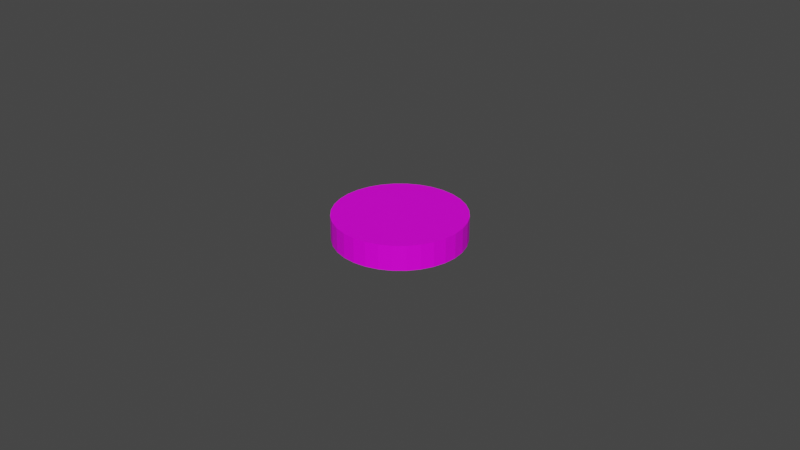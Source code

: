 # Source: greenButton.blend  (saved by Blender 3.2.14; exported with 4.5.12 LTS)
import bpy
from mathutils import Matrix  # noqa: F401  (used for matrix-valued properties, if any)

bpy.ops.wm.read_factory_settings(use_empty=True)
scene = bpy.context.scene
scene.name = 'Scene'

# ---- collections
col_collection = bpy.data.collections.new('Collection'); scene.collection.children.link(col_collection)

# ---- images (referenced by path relative to the original .blend; pixels are not part of the script)
import os
ASSET_DIR = os.environ.get("B2B_ASSET_DIR", "")  # directory of the original .blend (textures are referenced by path, not embedded)
HERE = os.path.dirname(os.path.abspath(__file__))  # packed textures are extracted next to this script under _unpacked/

def load_image(name, relpath, width, height, colorspace="sRGB"):
    """Load a texture the original file referenced (path relative to the .blend, or extracted next to this script)."""
    p = next((c for c in (os.path.join(HERE, relpath), os.path.join(ASSET_DIR, relpath)) if relpath and os.path.exists(c)), "")
    if p:
        img = bpy.data.images.load(p, check_existing=True)
        img.name = name
    else:  # same state as the original file: an image datablock whose file is absent (Cycles renders it pink)
        img = bpy.data.images.new(name, width, height)
        img.source = "FILE"
        img.filepath = "//" + (relpath or name)
    img.colorspace_settings.name = colorspace
    return img
img_texture_components_02_png = load_image('texture_components_02.png', 'texture_components_02.png', 1024, 1024, 'sRGB')

# ---- materials (node trees are filled in below, after node groups)
mat_material_002 = bpy.data.materials.new('Material.002')
mat_material_002.use_transparent_shadow = False

# ---- material node trees
mat_material_002.use_nodes = True; mat_material_002.node_tree.nodes.clear()
_N = mat_material_002.node_tree.nodes; _L = mat_material_002.node_tree.links
n0 = _N.new('ShaderNodeBsdfPrincipled'); n0.name = 'Principled BSDF'; n0.location = (10, 300)
n0.distribution = 'GGX'
n0.subsurface_method = 'RANDOM_WALK_SKIN'
n0.inputs[3].default_value = 1.45
n0.inputs[13].default_value = 0.23
n0.inputs[27].default_value = (0.0, 0.0, 0.0, 1.0)
n0.inputs[28].default_value = 1.0
n1 = _N.new('ShaderNodeOutputMaterial'); n1.name = 'Material Output'; n1.location = (300, 300)
n2 = _N.new('ShaderNodeTexImage'); n2.name = 'Image Texture'; n2.location = (-335, 226)
n2.image = img_texture_components_02_png
_L.new(n0.outputs[0], n1.inputs[0])
_L.new(n2.outputs[0], n0.inputs[0])
n1.is_active_output = True

# ---- world
world_world = bpy.data.worlds.new('World'); scene.world = world_world
world_world.use_nodes = True; world_world.node_tree.nodes.clear()
_N = world_world.node_tree.nodes; _L = world_world.node_tree.links
n0 = _N.new('ShaderNodeOutputWorld'); n0.name = 'World Output'; n0.location = (300, 300)
n1 = _N.new('ShaderNodeBackground'); n1.name = 'Background'; n1.location = (10, 300)
n1.inputs[0].default_value = (0.05088, 0.05088, 0.05088, 1.0)
_L.new(n1.outputs[0], n0.inputs[0])
n0.is_active_output = True
world_world.color = (0.05088, 0.05088, 0.05088)
world_world.use_sun_shadow = False
world_world.sun_shadow_jitter_overblur = 0.0

# ---- meshes
me_greenbutton = bpy.data.meshes.new('greenButton')
me_greenbutton.from_pydata([(3.051, -2.742, 15.96), (3.15, -2.752, 15.96), (3.245, -2.781, 15.96), (3.333, -2.828, 15.96), (3.41, -2.891, 15.96), (3.473, -2.968, 15.96), (3.52, -3.056, 15.96), (3.549, -3.151, 15.96), (3.559, -3.25, 15.96), (3.549, -3.349, 15.96), (3.52, -3.444, 15.96), (3.473, -3.532, 15.96), (3.41, -3.609, 15.96), (3.333, -3.672, 15.96), (3.245, -3.719, 15.96), (3.15, -3.748, 15.96), (3.051, -3.758, 15.96), (2.952, -3.748, 15.96), (2.857, -3.719, 15.96), (2.769, -3.672, 15.96), (2.692, -3.609, 15.96), (2.629, -3.532, 15.96), (2.582, -3.444, 15.96), (2.553, -3.349, 15.96), (2.543, -3.25, 15.96), (2.553, -3.151, 15.96), (2.582, -3.056, 15.96), (2.629, -2.968, 15.96), (2.692, -2.891, 15.96), (2.769, -2.828, 15.96), (2.857, -2.781, 15.96), (2.952, -2.752, 15.96), (3.15, -2.752, 15.47), (3.051, -2.742, 15.47), (3.245, -2.781, 15.47), (3.333, -2.828, 15.47), (3.41, -2.891, 15.47), (3.473, -2.968, 15.47), (3.52, -3.056, 15.47), (3.549, -3.151, 15.47), (3.559, -3.25, 15.47), (3.549, -3.349, 15.47), (3.52, -3.444, 15.47), (3.473, -3.532, 15.47), (3.41, -3.609, 15.47), (3.333, -3.672, 15.47), (3.245, -3.719, 15.47), (3.15, -3.748, 15.47), (3.051, -3.758, 15.47), (2.952, -3.748, 15.47), (2.857, -3.719, 15.47), (2.769, -3.672, 15.47), (2.692, -3.609, 15.47), (2.629, -3.532, 15.47), (2.582, -3.444, 15.47), (2.553, -3.349, 15.47), (2.543, -3.25, 15.47), (2.553, -3.151, 15.47), (2.582, -3.056, 15.47), (2.629, -2.968, 15.47), (2.692, -2.891, 15.47), (2.769, -2.828, 15.47), (2.857, -2.781, 15.47), (2.952, -2.752, 15.47)], [], [(1, 0, 31, 30, 29, 28, 27, 26, 25, 24, 23, 22, 21, 20, 19, 18, 17, 16, 15, 14, 13, 12, 11, 10, 9, 8, 7, 6, 5, 4, 3, 2), (12, 44, 43, 11), (26, 58, 57, 25), (13, 45, 44, 12), (27, 59, 58, 26), (14, 46, 45, 13), (1, 32, 33, 0), (28, 60, 59, 27), (15, 47, 46, 14), (2, 34, 32, 1), (29, 61, 60, 28), (16, 48, 47, 15), (3, 35, 34, 2), (30, 62, 61, 29), (17, 49, 48, 16), (4, 36, 35, 3), (31, 63, 62, 30), (18, 50, 49, 17), (5, 37, 36, 4), (0, 33, 63, 31), (19, 51, 50, 18), (6, 38, 37, 5), (20, 52, 51, 19), (7, 39, 38, 6), (21, 53, 52, 20), (8, 40, 39, 7), (22, 54, 53, 21), (9, 41, 40, 8), (23, 55, 54, 22), (10, 42, 41, 9), (24, 56, 55, 23), (11, 43, 42, 10), (25, 57, 56, 24)])
_uv = me_greenbutton.uv_layers.new(name='UVMap')
_uv.uv.foreach_set('vector', [0.5782, 0.1291, 0.5694, 0.1299, 0.5607, 0.1291, 0.5523, 0.1265, 0.5445, 0.1224, 0.5377, 0.1168, 0.5321, 0.11, 0.528, 0.1022, 0.5254, 0.0938, 0.5246, 0.08505, 0.5254, 0.07629, 0.528, 0.06788, 0.5321, 0.06012, 0.5377, 0.05332, 0.5445, 0.04774, 0.5523, 0.04359, 0.5607, 0.04103, 0.5694, 0.04017, 0.5782, 0.04103, 0.5866, 0.04359, 0.5944, 0.04774, 0.6012, 0.05332, 0.6068, 0.06012, 0.6109, 0.06788, 0.6135, 0.07629, 0.6143, 0.08505, 0.6135, 0.0938, 0.6109, 0.1022, 0.6068, 0.11, 0.6012, 0.1168, 0.5944, 0.1224, 0.5866, 0.1265, 0.601, 0.05352, 0.6135, 0.04098, 0.6213, 0.05042, 0.6065, 0.06027, 0.5282, 0.1021, 0.5119, 0.1089, 0.5083, 0.09721, 0.5257, 0.09375, 0.5942, 0.04797, 0.6041, 0.03322, 0.6135, 0.04098, 0.601, 0.05352, 0.5324, 0.1098, 0.5176, 0.1197, 0.5119, 0.1089, 0.5282, 0.1021, 0.5865, 0.04385, 0.5933, 0.02746, 0.6041, 0.03322, 0.5942, 0.04797, 0.5781, 0.1288, 0.5816, 0.1462, 0.5694, 0.1474, 0.5694, 0.1296, 0.5379, 0.1166, 0.5254, 0.1291, 0.5176, 0.1197, 0.5324, 0.1098, 0.5781, 0.04131, 0.5816, 0.02392, 0.5933, 0.02746, 0.5865, 0.04385, 0.5865, 0.1262, 0.5933, 0.1426, 0.5816, 0.1462, 0.5781, 0.1288, 0.5447, 0.1221, 0.5348, 0.1369, 0.5254, 0.1291, 0.5379, 0.1166, 0.5694, 0.04046, 0.5694, 0.02272, 0.5816, 0.02392, 0.5781, 0.04131, 0.5942, 0.1221, 0.6041, 0.1369, 0.5933, 0.1426, 0.5865, 0.1262, 0.5524, 0.1262, 0.5456, 0.1426, 0.5348, 0.1369, 0.5447, 0.1221, 0.5607, 0.04131, 0.5573, 0.02392, 0.5694, 0.02272, 0.5694, 0.04046, 0.601, 0.1166, 0.6135, 0.1291, 0.6041, 0.1369, 0.5942, 0.1221, 0.5607, 0.1288, 0.5573, 0.1462, 0.5456, 0.1426, 0.5524, 0.1262, 0.5524, 0.04385, 0.5456, 0.02746, 0.5573, 0.02392, 0.5607, 0.04131, 0.6065, 0.1098, 0.6213, 0.1197, 0.6135, 0.1291, 0.601, 0.1166, 0.5694, 0.1296, 0.5694, 0.1474, 0.5573, 0.1462, 0.5607, 0.1288, 0.5447, 0.04797, 0.5348, 0.03322, 0.5456, 0.02746, 0.5524, 0.04385, 0.6106, 0.1021, 0.627, 0.1089, 0.6213, 0.1197, 0.6065, 0.1098, 0.5379, 0.05352, 0.5254, 0.04098, 0.5348, 0.03322, 0.5447, 0.04797, 0.6132, 0.09375, 0.6306, 0.09721, 0.627, 0.1089, 0.6106, 0.1021, 0.5324, 0.06027, 0.5176, 0.05042, 0.5254, 0.04098, 0.5379, 0.05352, 0.614, 0.08505, 0.6318, 0.08505, 0.6306, 0.09721, 0.6132, 0.09375, 0.5282, 0.06798, 0.5119, 0.0612, 0.5176, 0.05042, 0.5324, 0.06027, 0.6132, 0.07635, 0.6306, 0.07289, 0.6318, 0.08505, 0.614, 0.08505, 0.5257, 0.07635, 0.5083, 0.07289, 0.5119, 0.0612, 0.5282, 0.06798, 0.6106, 0.06798, 0.627, 0.0612, 0.6306, 0.07289, 0.6132, 0.07635, 0.5249, 0.08505, 0.5071, 0.08505, 0.5083, 0.07289, 0.5257, 0.07635, 0.6065, 0.06027, 0.6213, 0.05042, 0.627, 0.0612, 0.6106, 0.06798, 0.5257, 0.09375, 0.5083, 0.09721, 0.5071, 0.08505, 0.5249, 0.08505])
me_greenbutton.materials.append(mat_material_002)
me_greenbutton.update()

# ---- objects
ob_greenbutton = bpy.data.objects.new('greenButton', me_greenbutton)

# ---- transforms, parenting, visibility, modifiers, constraints
ob_greenbutton.location = (0.0, 0.0, 0.0)
ob_greenbutton.scale = (0.04, 0.04, 0.016)

# ---- collection membership
col_collection.objects.link(ob_greenbutton)

# ---- scene / render settings (as saved in the file)
scene.frame_start = 1; scene.frame_end = 250; scene.frame_set(138)
scene.render.engine = 'BLENDER_EEVEE_NEXT'
scene.cycles.sampling_pattern = 'TABULATED_SOBOL'
scene.cycles.use_light_tree = False
scene.view_settings.view_transform = 'Filmic'
bpy.context.view_layer.update()

# ---- added for rendering (the .blend has no active camera and no usable light): camera, sun
cam_auto = bpy.data.cameras.new('AutoCamera')
cam_auto.lens = 50.0
cam_auto.sensor_width = 36.0
cam_auto.clip_end = 1000.0
ob_auto_camera = bpy.data.objects.new('AutoCamera', cam_auto)
scene.collection.objects.link(ob_auto_camera)
ob_auto_camera.location = (0.307085, -0.352054, 0.399489)
ob_auto_camera.rotation_euler = (1.09748, -7.21219e-08, 0.694738)
scene.camera = ob_auto_camera
light_auto_sun = bpy.data.lights.new('AutoSun', 'SUN')
light_auto_sun.energy = 3.0
light_auto_sun.angle = 0.0523599
ob_auto_sun = bpy.data.objects.new('AutoSun', light_auto_sun)
scene.collection.objects.link(ob_auto_sun)
ob_auto_sun.rotation_euler = (0.872665, 0.174533, 0.523599)
bpy.context.view_layer.update()
